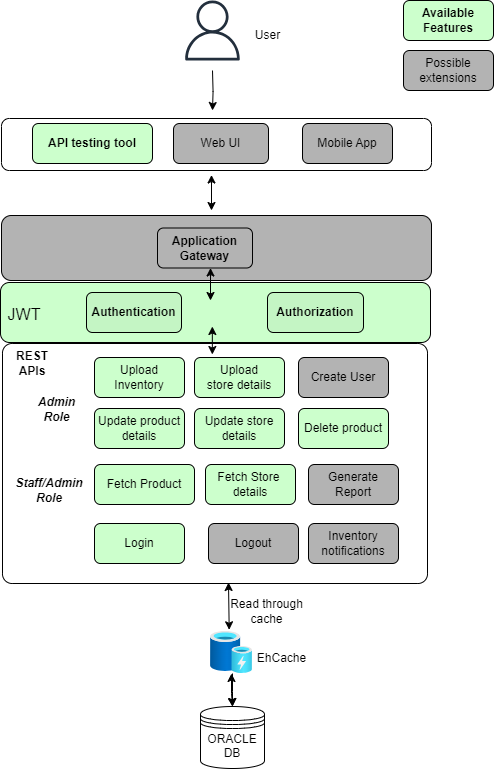

The diagram above was exported from draw.io. Its source (the exported page's mxGraphModel, read from the mxfile embedded in the PNG):
<mxGraphModel dx="1500" dy="1827" grid="1" gridSize="10" guides="1" tooltips="1" connect="1" arrows="1" fold="1" page="1" pageScale="1" pageWidth="850" pageHeight="1100" math="0" shadow="0">
  <root>
    <mxCell id="HFI5eJB2t-90aA2RLco9-0" />
    <mxCell id="HFI5eJB2t-90aA2RLco9-1" parent="HFI5eJB2t-90aA2RLco9-0" />
    <mxCell id="HFI5eJB2t-90aA2RLco9-3" value="" style="rounded=1;whiteSpace=wrap;html=1;" vertex="1" parent="HFI5eJB2t-90aA2RLco9-1">
      <mxGeometry x="220" y="-72" width="430" height="52" as="geometry" />
    </mxCell>
    <mxCell id="HFI5eJB2t-90aA2RLco9-4" value="Web UI" style="rounded=1;whiteSpace=wrap;html=1;fillColor=#B3B3B3;" vertex="1" parent="HFI5eJB2t-90aA2RLco9-1">
      <mxGeometry x="392" y="-67" width="95" height="40" as="geometry" />
    </mxCell>
    <mxCell id="HFI5eJB2t-90aA2RLco9-5" value="Mobile App" style="rounded=1;whiteSpace=wrap;html=1;fillColor=#B3B3B3;" vertex="1" parent="HFI5eJB2t-90aA2RLco9-1">
      <mxGeometry x="521" y="-67" width="90" height="40" as="geometry" />
    </mxCell>
    <mxCell id="HFI5eJB2t-90aA2RLco9-6" value="&lt;b&gt;API testing tool&lt;/b&gt;" style="rounded=1;whiteSpace=wrap;html=1;strokeColor=#000000;fillColor=#CCFFCC;" vertex="1" parent="HFI5eJB2t-90aA2RLco9-1">
      <mxGeometry x="251" y="-67" width="120" height="40" as="geometry" />
    </mxCell>
    <mxCell id="HFI5eJB2t-90aA2RLco9-8" value="&lt;font style=&quot;font-size: 20px;&quot;&gt;&amp;nbsp;&lt;/font&gt;&lt;font style=&quot;font-size: 16px;&quot;&gt;JWT&lt;/font&gt;" style="rounded=1;whiteSpace=wrap;html=1;align=left;fillColor=#CCFFCC;" vertex="1" parent="HFI5eJB2t-90aA2RLco9-1">
      <mxGeometry x="219" y="92" width="430" height="60" as="geometry" />
    </mxCell>
    <mxCell id="HFI5eJB2t-90aA2RLco9-11" value="" style="rounded=1;whiteSpace=wrap;html=1;arcSize=4;" vertex="1" parent="HFI5eJB2t-90aA2RLco9-1">
      <mxGeometry x="221" y="153" width="425" height="240" as="geometry" />
    </mxCell>
    <mxCell id="HFI5eJB2t-90aA2RLco9-12" value="&lt;b&gt;&lt;i&gt;Admin &lt;br&gt;Role&lt;/i&gt;&lt;/b&gt;" style="rounded=1;whiteSpace=wrap;html=1;strokeColor=none;" vertex="1" parent="HFI5eJB2t-90aA2RLco9-1">
      <mxGeometry x="249" y="199" width="53" height="40" as="geometry" />
    </mxCell>
    <mxCell id="HFI5eJB2t-90aA2RLco9-13" value="&lt;span style=&quot;font-weight: normal;&quot;&gt;Upload&lt;br&gt;Inventory&lt;/span&gt;" style="rounded=1;whiteSpace=wrap;html=1;fillColor=#CCFFCC;fontStyle=1" vertex="1" parent="HFI5eJB2t-90aA2RLco9-1">
      <mxGeometry x="313" y="167" width="90" height="40" as="geometry" />
    </mxCell>
    <mxCell id="HFI5eJB2t-90aA2RLco9-14" value="Upload&lt;br&gt;store details" style="rounded=1;whiteSpace=wrap;html=1;fillColor=#CCFFCC;strokeColor=default;" vertex="1" parent="HFI5eJB2t-90aA2RLco9-1">
      <mxGeometry x="413" y="167" width="90" height="40" as="geometry" />
    </mxCell>
    <mxCell id="HFI5eJB2t-90aA2RLco9-15" value="Update product&lt;br&gt;details" style="rounded=1;whiteSpace=wrap;html=1;fillColor=#CCFFCC;" vertex="1" parent="HFI5eJB2t-90aA2RLco9-1">
      <mxGeometry x="313" y="218" width="90" height="40" as="geometry" />
    </mxCell>
    <mxCell id="HFI5eJB2t-90aA2RLco9-16" value="Create User" style="rounded=1;whiteSpace=wrap;html=1;fillColor=#B3B3B3;" vertex="1" parent="HFI5eJB2t-90aA2RLco9-1">
      <mxGeometry x="517" y="167" width="90" height="40" as="geometry" />
    </mxCell>
    <mxCell id="HFI5eJB2t-90aA2RLco9-17" value="&lt;b&gt;&lt;i&gt;Staff/Admin Role&lt;/i&gt;&lt;/b&gt;" style="rounded=1;whiteSpace=wrap;html=1;strokeColor=none;" vertex="1" parent="HFI5eJB2t-90aA2RLco9-1">
      <mxGeometry x="223" y="280" width="90" height="40" as="geometry" />
    </mxCell>
    <mxCell id="HFI5eJB2t-90aA2RLco9-18" value="&lt;span style=&quot;font-weight: normal;&quot;&gt;Fetch Product&lt;/span&gt;" style="rounded=1;whiteSpace=wrap;html=1;fontStyle=1;fillColor=#CCFFCC;" vertex="1" parent="HFI5eJB2t-90aA2RLco9-1">
      <mxGeometry x="313" y="274" width="100" height="40" as="geometry" />
    </mxCell>
    <mxCell id="HFI5eJB2t-90aA2RLco9-19" value="&lt;span style=&quot;font-weight: normal;&quot;&gt;Fetch Store&amp;nbsp;&lt;br&gt;details&lt;/span&gt;" style="rounded=1;whiteSpace=wrap;html=1;fontStyle=1;fillColor=#CCFFCC;" vertex="1" parent="HFI5eJB2t-90aA2RLco9-1">
      <mxGeometry x="424" y="274" width="90" height="40" as="geometry" />
    </mxCell>
    <mxCell id="HFI5eJB2t-90aA2RLco9-20" value="ORACLE DB" style="shape=datastore;whiteSpace=wrap;html=1;verticalAlign=top;horizontal=1;" vertex="1" parent="HFI5eJB2t-90aA2RLco9-1">
      <mxGeometry x="419" y="516" width="64" height="62" as="geometry" />
    </mxCell>
    <mxCell id="HFI5eJB2t-90aA2RLco9-21" style="edgeStyle=orthogonalEdgeStyle;rounded=0;orthogonalLoop=1;jettySize=auto;html=1;entryX=0.5;entryY=0;entryDx=0;entryDy=0;startArrow=classic;startFill=1;" edge="1" parent="HFI5eJB2t-90aA2RLco9-1" source="HFI5eJB2t-90aA2RLco9-23" target="HFI5eJB2t-90aA2RLco9-20">
      <mxGeometry relative="1" as="geometry" />
    </mxCell>
    <mxCell id="HFI5eJB2t-90aA2RLco9-22" value="" style="edgeStyle=orthogonalEdgeStyle;rounded=0;orthogonalLoop=1;jettySize=auto;html=1;" edge="1" parent="HFI5eJB2t-90aA2RLco9-1" source="HFI5eJB2t-90aA2RLco9-23" target="HFI5eJB2t-90aA2RLco9-20">
      <mxGeometry relative="1" as="geometry">
        <Array as="points">
          <mxPoint x="451" y="501" />
          <mxPoint x="451" y="501" />
        </Array>
      </mxGeometry>
    </mxCell>
    <mxCell id="HFI5eJB2t-90aA2RLco9-23" value="" style="image;aspect=fixed;html=1;points=[];align=center;fontSize=12;image=img/lib/azure2/general/Cache.svg;" vertex="1" parent="HFI5eJB2t-90aA2RLco9-1">
      <mxGeometry x="429" y="441" width="42" height="42" as="geometry" />
    </mxCell>
    <mxCell id="HFI5eJB2t-90aA2RLco9-24" value="Authentication" style="rounded=1;whiteSpace=wrap;html=1;fillColor=#C4F5C4;fontStyle=1" vertex="1" parent="HFI5eJB2t-90aA2RLco9-1">
      <mxGeometry x="305" y="102" width="95" height="40" as="geometry" />
    </mxCell>
    <mxCell id="HFI5eJB2t-90aA2RLco9-25" value="Authorization" style="rounded=1;whiteSpace=wrap;html=1;fillColor=#C4F5C4;fontStyle=1" vertex="1" parent="HFI5eJB2t-90aA2RLco9-1">
      <mxGeometry x="486" y="102" width="96" height="40" as="geometry" />
    </mxCell>
    <mxCell id="HFI5eJB2t-90aA2RLco9-26" value="Possible&lt;br&gt;extensions" style="rounded=1;whiteSpace=wrap;html=1;fillColor=#B3B3B3;" vertex="1" parent="HFI5eJB2t-90aA2RLco9-1">
      <mxGeometry x="622" y="-140" width="90" height="40" as="geometry" />
    </mxCell>
    <mxCell id="HFI5eJB2t-90aA2RLco9-27" value="Available Features" style="rounded=1;whiteSpace=wrap;html=1;fillColor=#CCFFCC;fontStyle=1" vertex="1" parent="HFI5eJB2t-90aA2RLco9-1">
      <mxGeometry x="622" y="-190" width="90" height="40" as="geometry" />
    </mxCell>
    <mxCell id="HFI5eJB2t-90aA2RLco9-28" style="edgeStyle=orthogonalEdgeStyle;rounded=0;orthogonalLoop=1;jettySize=auto;html=1;" edge="1" parent="HFI5eJB2t-90aA2RLco9-1">
      <mxGeometry relative="1" as="geometry">
        <mxPoint x="431" y="-80" as="targetPoint" />
        <mxPoint x="431" y="-120" as="sourcePoint" />
      </mxGeometry>
    </mxCell>
    <mxCell id="HFI5eJB2t-90aA2RLco9-29" value="" style="sketch=0;outlineConnect=0;fontColor=#232F3E;gradientColor=none;fillColor=#232F3D;strokeColor=none;dashed=0;verticalLabelPosition=bottom;verticalAlign=top;align=center;html=1;fontSize=12;fontStyle=0;aspect=fixed;pointerEvents=1;shape=mxgraph.aws4.user;" vertex="1" parent="HFI5eJB2t-90aA2RLco9-1">
      <mxGeometry x="401" y="-190" width="60" height="60" as="geometry" />
    </mxCell>
    <mxCell id="HFI5eJB2t-90aA2RLco9-30" value="User" style="text;html=1;align=center;verticalAlign=middle;resizable=0;points=[];autosize=1;strokeColor=none;fillColor=none;" vertex="1" parent="HFI5eJB2t-90aA2RLco9-1">
      <mxGeometry x="461" y="-170" width="50" height="30" as="geometry" />
    </mxCell>
    <mxCell id="HFI5eJB2t-90aA2RLco9-31" value="Delete product" style="rounded=1;whiteSpace=wrap;html=1;fillColor=#CCFFCC;" vertex="1" parent="HFI5eJB2t-90aA2RLco9-1">
      <mxGeometry x="517" y="218" width="90" height="40" as="geometry" />
    </mxCell>
    <mxCell id="HFI5eJB2t-90aA2RLco9-32" value="Update store&lt;br&gt;details" style="rounded=1;whiteSpace=wrap;html=1;fillColor=#CCFFCC;strokeColor=default;" vertex="1" parent="HFI5eJB2t-90aA2RLco9-1">
      <mxGeometry x="413" y="218" width="90" height="40" as="geometry" />
    </mxCell>
    <mxCell id="HFI5eJB2t-90aA2RLco9-34" value="" style="rounded=1;whiteSpace=wrap;html=1;align=center;fillColor=#B3B3B3;" vertex="1" parent="HFI5eJB2t-90aA2RLco9-1">
      <mxGeometry x="220" y="25" width="430" height="65" as="geometry" />
    </mxCell>
    <mxCell id="HFI5eJB2t-90aA2RLco9-35" value="EhCache" style="text;html=1;align=center;verticalAlign=middle;resizable=0;points=[];autosize=1;strokeColor=none;fillColor=none;" vertex="1" parent="HFI5eJB2t-90aA2RLco9-1">
      <mxGeometry x="465" y="453" width="70" height="30" as="geometry" />
    </mxCell>
    <mxCell id="HFI5eJB2t-90aA2RLco9-36" value="" style="endArrow=classic;startArrow=classic;html=1;rounded=0;exitX=0.445;exitY=-0.041;exitDx=0;exitDy=0;exitPerimeter=0;" edge="1" parent="HFI5eJB2t-90aA2RLco9-1" source="HFI5eJB2t-90aA2RLco9-23">
      <mxGeometry width="50" height="50" relative="1" as="geometry">
        <mxPoint x="350" y="379" as="sourcePoint" />
        <mxPoint x="447" y="392" as="targetPoint" />
      </mxGeometry>
    </mxCell>
    <mxCell id="HFI5eJB2t-90aA2RLco9-37" value="Read through&lt;br&gt;cache" style="text;html=1;align=center;verticalAlign=middle;resizable=0;points=[];autosize=1;strokeColor=none;fillColor=none;" vertex="1" parent="HFI5eJB2t-90aA2RLco9-1">
      <mxGeometry x="435" y="401" width="100" height="40" as="geometry" />
    </mxCell>
    <mxCell id="HFI5eJB2t-90aA2RLco9-38" value="&lt;b&gt;REST &lt;br&gt;APIs&lt;/b&gt;" style="text;html=1;strokeColor=none;fillColor=none;align=center;verticalAlign=middle;whiteSpace=wrap;rounded=0;" vertex="1" parent="HFI5eJB2t-90aA2RLco9-1">
      <mxGeometry x="221" y="158" width="60" height="30" as="geometry" />
    </mxCell>
    <mxCell id="HFI5eJB2t-90aA2RLco9-39" value="Generate&lt;br&gt;Report" style="rounded=1;whiteSpace=wrap;html=1;fillColor=#B3B3B3;" vertex="1" parent="HFI5eJB2t-90aA2RLco9-1">
      <mxGeometry x="527" y="274" width="90" height="40" as="geometry" />
    </mxCell>
    <mxCell id="HFI5eJB2t-90aA2RLco9-40" value="&lt;span style=&quot;font-weight: normal;&quot;&gt;Login&lt;/span&gt;" style="rounded=1;whiteSpace=wrap;html=1;fontStyle=1;fillColor=#CCFFCC;" vertex="1" parent="HFI5eJB2t-90aA2RLco9-1">
      <mxGeometry x="313" y="333" width="90" height="40" as="geometry" />
    </mxCell>
    <mxCell id="HFI5eJB2t-90aA2RLco9-41" value="Logout" style="rounded=1;whiteSpace=wrap;html=1;fillColor=#B3B3B3;" vertex="1" parent="HFI5eJB2t-90aA2RLco9-1">
      <mxGeometry x="427" y="333" width="90" height="40" as="geometry" />
    </mxCell>
    <mxCell id="HFI5eJB2t-90aA2RLco9-42" value="Inventory&lt;br&gt;notifications" style="rounded=1;whiteSpace=wrap;html=1;fillColor=#B3B3B3;" vertex="1" parent="HFI5eJB2t-90aA2RLco9-1">
      <mxGeometry x="527" y="333" width="90" height="40" as="geometry" />
    </mxCell>
    <mxCell id="e_bSriLIvJXFIvTEVVfH-1" value="" style="endArrow=classic;startArrow=classic;html=1;rounded=0;" edge="1" parent="HFI5eJB2t-90aA2RLco9-1">
      <mxGeometry width="50" height="50" relative="1" as="geometry">
        <mxPoint x="429" y="110" as="sourcePoint" />
        <mxPoint x="429" y="77.5" as="targetPoint" />
      </mxGeometry>
    </mxCell>
    <mxCell id="e_bSriLIvJXFIvTEVVfH-2" value="Application&lt;br&gt;Gateway" style="rounded=1;whiteSpace=wrap;html=1;fillColor=#B3B3B3;fontStyle=1" vertex="1" parent="HFI5eJB2t-90aA2RLco9-1">
      <mxGeometry x="376" y="37.5" width="95" height="40" as="geometry" />
    </mxCell>
    <mxCell id="e_bSriLIvJXFIvTEVVfH-4" value="" style="endArrow=classic;startArrow=classic;html=1;rounded=0;" edge="1" parent="HFI5eJB2t-90aA2RLco9-1">
      <mxGeometry width="50" height="50" relative="1" as="geometry">
        <mxPoint x="430.84" y="164" as="sourcePoint" />
        <mxPoint x="430.84" y="136" as="targetPoint" />
      </mxGeometry>
    </mxCell>
    <mxCell id="e_bSriLIvJXFIvTEVVfH-6" value="" style="endArrow=classic;startArrow=classic;html=1;rounded=0;" edge="1" parent="HFI5eJB2t-90aA2RLco9-1">
      <mxGeometry width="50" height="50" relative="1" as="geometry">
        <mxPoint x="430" y="20" as="sourcePoint" />
        <mxPoint x="430" y="-15.5" as="targetPoint" />
      </mxGeometry>
    </mxCell>
  </root>
</mxGraphModel>